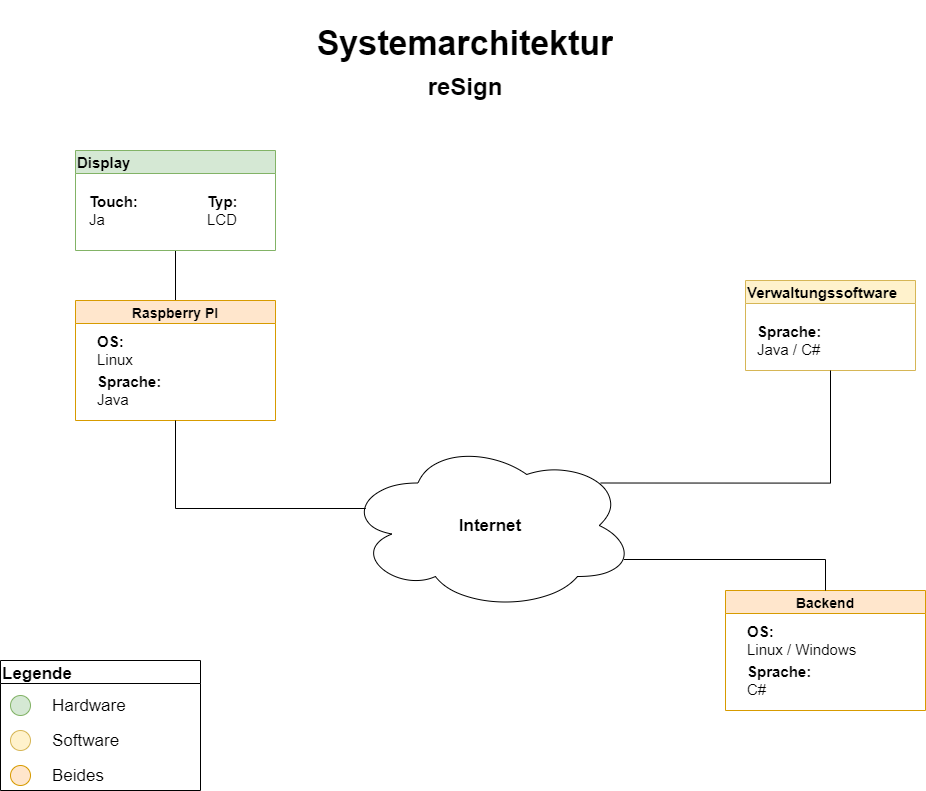

The diagram above was exported from draw.io. Its source (the exported page's mxGraphModel, read from the mxfile embedded in the PNG):
<mxGraphModel dx="2844" dy="1468" grid="1" gridSize="10" guides="1" tooltips="1" connect="1" arrows="1" fold="1" page="1" pageScale="1" pageWidth="1169" pageHeight="827" math="0" shadow="0">
  <root>
    <mxCell id="0" />
    <mxCell id="1" parent="0" />
    <mxCell id="FVp1qS9AbuGDSF-3o6j7-16" style="edgeStyle=orthogonalEdgeStyle;rounded=0;orthogonalLoop=1;jettySize=auto;html=1;exitX=0.5;exitY=0;exitDx=0;exitDy=0;entryX=0.5;entryY=1;entryDx=0;entryDy=0;fontSize=15;endArrow=none;endFill=0;" edge="1" parent="1" source="FVp1qS9AbuGDSF-3o6j7-6" target="FVp1qS9AbuGDSF-3o6j7-12">
      <mxGeometry relative="1" as="geometry" />
    </mxCell>
    <mxCell id="FVp1qS9AbuGDSF-3o6j7-6" value="Raspberry PI" style="swimlane;fontSize=14;fillColor=#ffe6cc;strokeColor=#d79b00;" vertex="1" parent="1">
      <mxGeometry x="195" y="300" width="200" height="120" as="geometry" />
    </mxCell>
    <mxCell id="FVp1qS9AbuGDSF-3o6j7-9" value="&lt;font style=&quot;font-size: 15px&quot;&gt;&lt;b&gt;OS: &lt;br&gt;&lt;/b&gt;Linux&lt;/font&gt;" style="text;html=1;align=left;verticalAlign=middle;resizable=0;points=[];autosize=1;strokeColor=none;fillColor=none;fontSize=14;" vertex="1" parent="FVp1qS9AbuGDSF-3o6j7-6">
      <mxGeometry x="20" y="30" width="50" height="40" as="geometry" />
    </mxCell>
    <mxCell id="FVp1qS9AbuGDSF-3o6j7-10" value="&lt;font style=&quot;font-size: 15px&quot;&gt;&lt;b&gt;Sprache: &lt;br&gt;&lt;/b&gt;Java&lt;/font&gt;" style="text;html=1;align=left;verticalAlign=middle;resizable=0;points=[];autosize=1;strokeColor=none;fillColor=none;fontSize=14;" vertex="1" parent="FVp1qS9AbuGDSF-3o6j7-6">
      <mxGeometry x="20" y="70" width="80" height="40" as="geometry" />
    </mxCell>
    <mxCell id="FVp1qS9AbuGDSF-3o6j7-12" value="Display" style="swimlane;fontSize=15;align=left;fillColor=#d5e8d4;strokeColor=#82b366;" vertex="1" parent="1">
      <mxGeometry x="195" y="150" width="200" height="100" as="geometry" />
    </mxCell>
    <mxCell id="FVp1qS9AbuGDSF-3o6j7-14" value="&lt;div style=&quot;text-align: left&quot;&gt;&lt;b&gt;Touch:&lt;/b&gt;&amp;nbsp;&lt;/div&gt;&lt;div style=&quot;text-align: left&quot;&gt;&lt;span&gt;Ja&lt;/span&gt;&lt;/div&gt;" style="text;html=1;align=center;verticalAlign=middle;resizable=0;points=[];autosize=1;strokeColor=none;fillColor=none;fontSize=15;" vertex="1" parent="FVp1qS9AbuGDSF-3o6j7-12">
      <mxGeometry x="5" y="40" width="70" height="40" as="geometry" />
    </mxCell>
    <mxCell id="FVp1qS9AbuGDSF-3o6j7-15" value="&lt;b&gt;Typ:&lt;/b&gt;&lt;br&gt;LCD" style="text;html=1;align=left;verticalAlign=middle;resizable=0;points=[];autosize=1;strokeColor=none;fillColor=none;fontSize=15;" vertex="1" parent="FVp1qS9AbuGDSF-3o6j7-12">
      <mxGeometry x="130" y="40" width="50" height="40" as="geometry" />
    </mxCell>
    <mxCell id="FVp1qS9AbuGDSF-3o6j7-17" value="Verwaltungssoftware" style="swimlane;fontSize=15;align=left;startSize=23;fillColor=#fff2cc;strokeColor=#d6b656;" vertex="1" parent="1">
      <mxGeometry x="865" y="280" width="170" height="90" as="geometry" />
    </mxCell>
    <mxCell id="FVp1qS9AbuGDSF-3o6j7-18" value="&lt;b&gt;Sprache:&lt;/b&gt;&lt;br&gt;&lt;div&gt;&lt;span&gt;Java / C#&lt;/span&gt;&lt;/div&gt;" style="text;html=1;align=left;verticalAlign=middle;resizable=0;points=[];autosize=1;strokeColor=none;fillColor=none;fontSize=15;" vertex="1" parent="FVp1qS9AbuGDSF-3o6j7-17">
      <mxGeometry x="10" y="40" width="80" height="40" as="geometry" />
    </mxCell>
    <mxCell id="FVp1qS9AbuGDSF-3o6j7-19" value="Backend" style="swimlane;fontSize=14;fillColor=#ffe6cc;strokeColor=#d79b00;" vertex="1" parent="1">
      <mxGeometry x="845" y="590" width="200" height="120" as="geometry" />
    </mxCell>
    <mxCell id="FVp1qS9AbuGDSF-3o6j7-20" value="&lt;font style=&quot;font-size: 15px&quot;&gt;&lt;b&gt;OS: &lt;br&gt;&lt;/b&gt;Linux / Windows&lt;/font&gt;" style="text;html=1;align=left;verticalAlign=middle;resizable=0;points=[];autosize=1;strokeColor=none;fillColor=none;fontSize=14;" vertex="1" parent="FVp1qS9AbuGDSF-3o6j7-19">
      <mxGeometry x="20" y="30" width="120" height="40" as="geometry" />
    </mxCell>
    <mxCell id="FVp1qS9AbuGDSF-3o6j7-21" value="&lt;font style=&quot;font-size: 15px&quot;&gt;&lt;b&gt;Sprache: &lt;br&gt;&lt;/b&gt;C#&lt;br&gt;&lt;/font&gt;" style="text;html=1;align=left;verticalAlign=middle;resizable=0;points=[];autosize=1;strokeColor=none;fillColor=none;fontSize=14;" vertex="1" parent="FVp1qS9AbuGDSF-3o6j7-19">
      <mxGeometry x="20" y="70" width="80" height="40" as="geometry" />
    </mxCell>
    <mxCell id="FVp1qS9AbuGDSF-3o6j7-35" style="edgeStyle=orthogonalEdgeStyle;rounded=0;orthogonalLoop=1;jettySize=auto;html=1;exitX=0.88;exitY=0.25;exitDx=0;exitDy=0;exitPerimeter=0;entryX=0.5;entryY=1;entryDx=0;entryDy=0;fontSize=17;endArrow=none;endFill=0;" edge="1" parent="1" source="FVp1qS9AbuGDSF-3o6j7-22" target="FVp1qS9AbuGDSF-3o6j7-17">
      <mxGeometry relative="1" as="geometry">
        <Array as="points">
          <mxPoint x="950" y="483" />
        </Array>
      </mxGeometry>
    </mxCell>
    <mxCell id="FVp1qS9AbuGDSF-3o6j7-36" style="edgeStyle=orthogonalEdgeStyle;rounded=0;orthogonalLoop=1;jettySize=auto;html=1;exitX=0.96;exitY=0.7;exitDx=0;exitDy=0;exitPerimeter=0;entryX=0.5;entryY=0;entryDx=0;entryDy=0;fontSize=17;endArrow=none;endFill=0;" edge="1" parent="1" source="FVp1qS9AbuGDSF-3o6j7-22" target="FVp1qS9AbuGDSF-3o6j7-19">
      <mxGeometry relative="1" as="geometry" />
    </mxCell>
    <mxCell id="FVp1qS9AbuGDSF-3o6j7-22" value="" style="ellipse;shape=cloud;whiteSpace=wrap;html=1;fontSize=15;align=left;" vertex="1" parent="1">
      <mxGeometry x="465" y="440" width="290" height="170" as="geometry" />
    </mxCell>
    <mxCell id="FVp1qS9AbuGDSF-3o6j7-24" value="&lt;font style=&quot;font-size: 17px&quot;&gt;&lt;b&gt;Internet&lt;/b&gt;&lt;/font&gt;" style="text;html=1;strokeColor=none;fillColor=none;align=center;verticalAlign=middle;whiteSpace=wrap;rounded=0;fontSize=15;" vertex="1" parent="1">
      <mxGeometry x="580" y="510" width="60" height="30" as="geometry" />
    </mxCell>
    <mxCell id="FVp1qS9AbuGDSF-3o6j7-25" value="Legende" style="swimlane;fontSize=17;align=left;" vertex="1" parent="1">
      <mxGeometry x="120" y="660" width="200" height="130" as="geometry" />
    </mxCell>
    <mxCell id="FVp1qS9AbuGDSF-3o6j7-26" value="" style="ellipse;whiteSpace=wrap;html=1;fontSize=17;align=left;fillColor=#d5e8d4;strokeColor=#82b366;" vertex="1" parent="FVp1qS9AbuGDSF-3o6j7-25">
      <mxGeometry x="10" y="35" width="20" height="20" as="geometry" />
    </mxCell>
    <mxCell id="FVp1qS9AbuGDSF-3o6j7-29" value="" style="ellipse;whiteSpace=wrap;html=1;fontSize=17;align=left;fillColor=#fff2cc;strokeColor=#d6b656;" vertex="1" parent="FVp1qS9AbuGDSF-3o6j7-25">
      <mxGeometry x="10" y="70" width="20" height="20" as="geometry" />
    </mxCell>
    <mxCell id="FVp1qS9AbuGDSF-3o6j7-30" value="Hardware" style="text;html=1;strokeColor=none;fillColor=none;align=left;verticalAlign=middle;whiteSpace=wrap;rounded=0;fontSize=17;" vertex="1" parent="FVp1qS9AbuGDSF-3o6j7-25">
      <mxGeometry x="50" y="30" width="60" height="30" as="geometry" />
    </mxCell>
    <mxCell id="FVp1qS9AbuGDSF-3o6j7-31" value="Software" style="text;html=1;strokeColor=none;fillColor=none;align=left;verticalAlign=middle;whiteSpace=wrap;rounded=0;fontSize=17;" vertex="1" parent="FVp1qS9AbuGDSF-3o6j7-25">
      <mxGeometry x="50" y="65" width="60" height="30" as="geometry" />
    </mxCell>
    <mxCell id="FVp1qS9AbuGDSF-3o6j7-32" value="" style="ellipse;whiteSpace=wrap;html=1;fontSize=17;align=left;fillColor=#ffe6cc;strokeColor=#d79b00;" vertex="1" parent="FVp1qS9AbuGDSF-3o6j7-25">
      <mxGeometry x="10" y="105" width="20" height="20" as="geometry" />
    </mxCell>
    <mxCell id="FVp1qS9AbuGDSF-3o6j7-33" value="Beides" style="text;html=1;strokeColor=none;fillColor=none;align=left;verticalAlign=middle;whiteSpace=wrap;rounded=0;fontSize=17;" vertex="1" parent="FVp1qS9AbuGDSF-3o6j7-25">
      <mxGeometry x="50" y="100" width="60" height="30" as="geometry" />
    </mxCell>
    <mxCell id="FVp1qS9AbuGDSF-3o6j7-34" value="" style="endArrow=none;html=1;rounded=0;fontSize=17;entryX=0.5;entryY=1;entryDx=0;entryDy=0;exitX=0.07;exitY=0.4;exitDx=0;exitDy=0;exitPerimeter=0;" edge="1" parent="1" source="FVp1qS9AbuGDSF-3o6j7-22" target="FVp1qS9AbuGDSF-3o6j7-6">
      <mxGeometry width="50" height="50" relative="1" as="geometry">
        <mxPoint x="615" y="540" as="sourcePoint" />
        <mxPoint x="665" y="490" as="targetPoint" />
        <Array as="points">
          <mxPoint x="295" y="508" />
        </Array>
      </mxGeometry>
    </mxCell>
    <mxCell id="FVp1qS9AbuGDSF-3o6j7-37" value="&lt;h1&gt;Systemarchitektur&lt;br&gt;&lt;font style=&quot;font-size: 24px&quot;&gt;reSign&lt;/font&gt;&lt;/h1&gt;" style="text;html=1;strokeColor=none;fillColor=none;spacing=5;spacingTop=-20;whiteSpace=wrap;overflow=hidden;rounded=0;fontSize=17;align=center;" vertex="1" parent="1">
      <mxGeometry x="430" y="10" width="310" height="120" as="geometry" />
    </mxCell>
  </root>
</mxGraphModel>